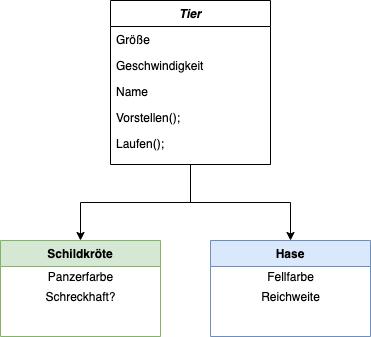

The diagram above was exported from draw.io. Its source (the exported page's mxGraphModel, read from the mxfile embedded in the PNG):
<mxGraphModel dx="1426" dy="860" grid="1" gridSize="10" guides="1" tooltips="1" connect="1" arrows="1" fold="1" page="1" pageScale="1" pageWidth="827" pageHeight="1169" math="0" shadow="0">
  <root>
    <mxCell id="0" />
    <mxCell id="1" parent="0" />
    <mxCell id="2" style="edgeStyle=orthogonalEdgeStyle;rounded=0;orthogonalLoop=1;jettySize=auto;html=1;entryX=0.5;entryY=0;entryDx=0;entryDy=0;" edge="1" source="4" target="10" parent="1">
      <mxGeometry relative="1" as="geometry" />
    </mxCell>
    <mxCell id="3" style="edgeStyle=orthogonalEdgeStyle;rounded=0;orthogonalLoop=1;jettySize=auto;html=1;entryX=0.5;entryY=0;entryDx=0;entryDy=0;" edge="1" source="4" target="13" parent="1">
      <mxGeometry relative="1" as="geometry" />
    </mxCell>
    <mxCell id="4" value="Tier" style="swimlane;fontStyle=3;align=center;verticalAlign=top;childLayout=stackLayout;horizontal=1;startSize=26;horizontalStack=0;resizeParent=1;resizeLast=0;collapsible=1;marginBottom=0;rounded=0;shadow=0;strokeWidth=1;" vertex="1" parent="1">
      <mxGeometry x="330" y="120" width="160" height="164" as="geometry">
        <mxRectangle x="230" y="140" width="160" height="26" as="alternateBounds" />
      </mxGeometry>
    </mxCell>
    <mxCell id="5" value="Größe" style="text;align=left;verticalAlign=top;spacingLeft=4;spacingRight=4;overflow=hidden;rotatable=0;points=[[0,0.5],[1,0.5]];portConstraint=eastwest;" vertex="1" parent="4">
      <mxGeometry y="26" width="160" height="26" as="geometry" />
    </mxCell>
    <mxCell id="6" value="Geschwindigkeit" style="text;align=left;verticalAlign=top;spacingLeft=4;spacingRight=4;overflow=hidden;rotatable=0;points=[[0,0.5],[1,0.5]];portConstraint=eastwest;" vertex="1" parent="4">
      <mxGeometry y="52" width="160" height="26" as="geometry" />
    </mxCell>
    <mxCell id="7" value="Name" style="text;align=left;verticalAlign=top;spacingLeft=4;spacingRight=4;overflow=hidden;rotatable=0;points=[[0,0.5],[1,0.5]];portConstraint=eastwest;" vertex="1" parent="4">
      <mxGeometry y="78" width="160" height="26" as="geometry" />
    </mxCell>
    <mxCell id="8" value="Vorstellen();" style="text;align=left;verticalAlign=top;spacingLeft=4;spacingRight=4;overflow=hidden;rotatable=0;points=[[0,0.5],[1,0.5]];portConstraint=eastwest;" vertex="1" parent="4">
      <mxGeometry y="104" width="160" height="26" as="geometry" />
    </mxCell>
    <mxCell id="9" value="Laufen();" style="text;align=left;verticalAlign=top;spacingLeft=4;spacingRight=4;overflow=hidden;rotatable=0;points=[[0,0.5],[1,0.5]];portConstraint=eastwest;" vertex="1" parent="4">
      <mxGeometry y="130" width="160" height="26" as="geometry" />
    </mxCell>
    <mxCell id="10" value="Schildkröte" style="swimlane;fontStyle=1;align=center;verticalAlign=top;childLayout=stackLayout;horizontal=1;startSize=26;horizontalStack=0;resizeParent=1;resizeLast=0;collapsible=1;marginBottom=0;rounded=0;shadow=0;strokeWidth=1;fillColor=#d5e8d4;strokeColor=#82b366;" vertex="1" parent="1">
      <mxGeometry x="220" y="360" width="160" height="96" as="geometry">
        <mxRectangle x="130" y="380" width="160" height="26" as="alternateBounds" />
      </mxGeometry>
    </mxCell>
    <mxCell id="11" value="Panzerfarbe" style="text;html=1;align=center;verticalAlign=middle;resizable=0;points=[];autosize=1;" vertex="1" parent="10">
      <mxGeometry y="26" width="160" height="20" as="geometry" />
    </mxCell>
    <mxCell id="12" value="Schreckhaft?" style="text;html=1;align=center;verticalAlign=middle;resizable=0;points=[];autosize=1;" vertex="1" parent="10">
      <mxGeometry y="46" width="160" height="20" as="geometry" />
    </mxCell>
    <mxCell id="13" value="Hase" style="swimlane;fontStyle=1;align=center;verticalAlign=top;childLayout=stackLayout;horizontal=1;startSize=26;horizontalStack=0;resizeParent=1;resizeLast=0;collapsible=1;marginBottom=0;rounded=0;shadow=0;strokeWidth=1;fillColor=#dae8fc;strokeColor=#6c8ebf;" vertex="1" parent="1">
      <mxGeometry x="430" y="360" width="160" height="96" as="geometry">
        <mxRectangle x="340" y="380" width="170" height="26" as="alternateBounds" />
      </mxGeometry>
    </mxCell>
    <mxCell id="14" value="Fellfarbe" style="text;html=1;align=center;verticalAlign=middle;resizable=0;points=[];autosize=1;" vertex="1" parent="13">
      <mxGeometry y="26" width="160" height="20" as="geometry" />
    </mxCell>
    <mxCell id="15" value="Reichweite" style="text;html=1;align=center;verticalAlign=middle;resizable=0;points=[];autosize=1;" vertex="1" parent="13">
      <mxGeometry y="46" width="160" height="20" as="geometry" />
    </mxCell>
  </root>
</mxGraphModel>